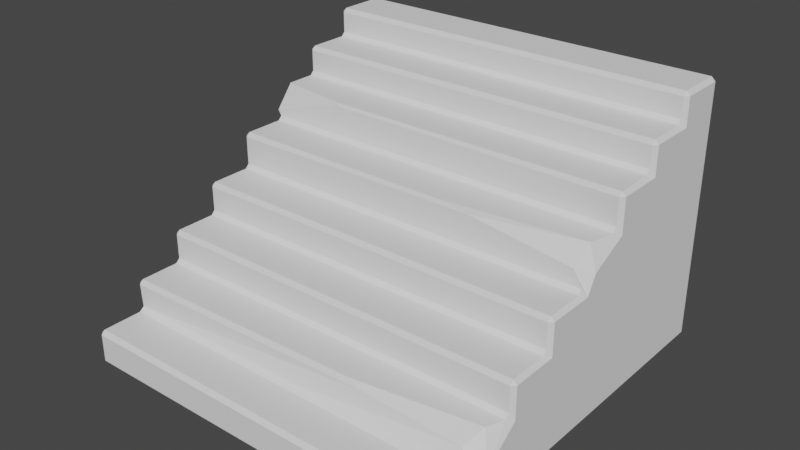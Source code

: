 # Source: escaleras.blend  (saved by Blender 3.6.13; exported with 4.5.12 LTS)
import bpy
from mathutils import Matrix  # noqa: F401  (used for matrix-valued properties, if any)

bpy.ops.wm.read_factory_settings(use_empty=True)
scene = bpy.context.scene
scene.name = 'Scene'

# ---- world
world_world = bpy.data.worlds.new('World'); scene.world = world_world
world_world.use_nodes = True; world_world.node_tree.nodes.clear()
_N = world_world.node_tree.nodes; _L = world_world.node_tree.links
n0 = _N.new('ShaderNodeOutputWorld'); n0.name = 'World Output'; n0.location = (300, 300)
n1 = _N.new('ShaderNodeBackground'); n1.name = 'Background'; n1.location = (10, 300)
n1.inputs[0].default_value = (0.05088, 0.05088, 0.05088, 1.0)
_L.new(n1.outputs[0], n0.inputs[0])
n0.is_active_output = True
world_world.color = (0.05088, 0.05088, 0.05088)
world_world.use_sun_shadow = False
world_world.sun_shadow_jitter_overblur = 0.0

# ---- meshes
me_cube_001 = bpy.data.meshes.new('Cube.001')
me_cube_001.from_pydata([(-1.0, -0.98, -0.98), (-0.98, -0.98, -1.0), (-0.98, -1.0, -0.98), (-0.98, 0.98, -1.0), (-1.0, 0.98, -0.98), (-0.98, 1.0, -0.98), (-1.0, 0.98, 0.3237), (-0.98, 0.98, 0.3437), (-0.98, 1.0, 0.3237), (1.0, -0.98, -0.98), (0.98, -1.0, -0.98), (0.98, -0.98, -1.0), (0.98, 0.98, -1.0), (0.98, 1.0, -0.98), (1.0, 0.98, -0.98), (0.98, 0.98, 0.3437), (1.0, 0.98, 0.3237), (0.98, 1.0, 0.3237), (-1.0, -0.98, -0.8368), (-0.98, -1.0, -0.8368), (-0.98, -0.98, -0.8168), (-0.98, 0.7411, 0.3437), (-1.0, 0.7411, 0.3237), (-0.98, 0.7211, 0.3237), (-1.0, -0.7341, -0.8368), (-0.98, -0.7741, -0.8168), (-0.98, -0.748, -0.7968), (-1.0, -0.7341, -0.673), (-0.98, -0.7541, -0.673), (-0.98, -0.7341, -0.653), (-1.0, -0.4883, -0.673), (-0.98, -0.5283, -0.653), (-0.98, -0.5083, -0.633), (-1.0, -0.4883, -0.5046), (-0.98, -0.5083, -0.5046), (-0.98, -0.4883, -0.4846), (-1.0, -0.2424, -0.5046), (-0.98, -0.2824, -0.4846), (-0.98, -0.2624, -0.4646), (-1.0, -0.2424, -0.3362), (-0.98, -0.2624, -0.3362), (-0.98, -0.2424, -0.3162), (-1.0, 0.003489, -0.3362), (-0.98, -0.03651, -0.3162), (-0.98, -0.01651, -0.2962), (-1.0, 0.003489, -0.1496), (-0.98, -0.01651, -0.1496), (-0.98, 0.003489, -0.1296), (-1.0, 0.2494, -0.1496), (-0.98, 0.2094, -0.1296), (-0.98, 0.2294, -0.1096), (-1.0, 0.2964, -0.01797), (-0.998, 0.2294, -0.08008), (-0.98, 0.3071, 0.04794), (-1.0, 0.4952, 0.02794), (-0.98, 0.4552, 0.04794), (-0.98, 0.4752, 0.06794), (-1.0, 0.4952, 0.1781), (-0.98, 0.4752, 0.1781), (-0.98, 0.4952, 0.1981), (-1.0, 0.7411, 0.1781), (-0.98, 0.7011, 0.1981), (-0.98, 0.7211, 0.2181), (1.0, 0.7411, 0.3237), (0.98, 0.7411, 0.3437), (0.98, 0.7211, 0.3237), (1.0, -0.98, -0.8368), (0.98, -0.98, -0.8168), (0.98, -1.0, -0.8368), (1.0, 0.7411, 0.1781), (0.98, 0.7211, 0.2181), (0.98, 0.7011, 0.1981), (1.0, 0.4952, 0.1781), (0.98, 0.4952, 0.1981), (0.98, 0.4752, 0.1781), (1.0, 0.4952, 0.02794), (0.98, 0.4752, 0.06794), (0.98, 0.4552, 0.04794), (1.0, 0.2494, 0.02794), (0.98, 0.2494, 0.04794), (0.98, 0.2294, 0.02794), (1.0, 0.2494, -0.1496), (0.98, 0.2294, -0.1096), (0.98, 0.2094, -0.1296), (1.0, 0.05452, -0.2448), (0.9471, 0.07976, -0.1296), (0.9346, -0.01651, -0.2158), (1.0, 0.003489, -0.3362), (0.98, -0.01651, -0.2962), (0.98, -0.03651, -0.3162), (1.0, -0.2424, -0.3362), (0.98, -0.2424, -0.3162), (0.98, -0.2624, -0.3362), (1.0, -0.2424, -0.5046), (0.98, -0.2624, -0.4646), (0.98, -0.2824, -0.4846), (1.0, -0.4883, -0.5046), (0.98, -0.4883, -0.4846), (0.98, -0.5083, -0.5046), (1.0, -0.4883, -0.673), (0.98, -0.5083, -0.633), (0.98, -0.5283, -0.653), (1.011, -0.6822, -0.7926), (0.9467, -0.6161, -0.653), (0.9003, -0.7021, -0.7193), (1.0, -0.7341, -0.8368), (0.98, -0.748, -0.7968), (0.98, -0.7741, -0.8168), (0.0, 0.98, -1.0), (0.0, 1.0, -0.98), (0.0, 0.98, 0.3437), (0.0, 1.0, 0.3237), (0.0, -0.98, -1.0), (0.0, -1.0, -0.98), (0.0, 0.7411, 0.3437), (0.0, 0.7211, 0.3237), (0.0, 0.7011, 0.1981), (0.0, 0.7211, 0.2181), (0.0, 0.4752, 0.1781), (0.0, 0.4952, 0.1981), (0.0, 0.4552, 0.04794), (0.0, 0.4752, 0.06794), (-0.593, 0.2382, 0.03576), (-0.593, 0.2494, 0.04794), (0.0, 0.2094, -0.1296), (0.0, 0.2294, -0.1096), (0.3859, -0.01651, -0.1412), (0.226, 0.003489, -0.1296), (0.0, -0.03651, -0.3162), (0.0, -0.01651, -0.2962), (0.0, -0.2624, -0.3362), (0.0, -0.2424, -0.3162), (0.0, -0.2824, -0.4846), (0.0, -0.2624, -0.4646), (0.0, -0.5083, -0.5046), (0.0, -0.4883, -0.4846), (0.0, -0.5283, -0.653), (0.0, -0.5083, -0.633), (0.4059, -0.717, -0.6787), (0.3214, -0.7066, -0.653), (0.0, -0.7741, -0.8168), (0.004267, -0.748, -0.7968), (0.0, -1.0, -0.8368), (0.0, -0.98, -0.8168)], [], [(14, 16, 63, 69, 72, 75, 78, 81, 84, 87, 90, 93, 96, 99, 102, 105, 66, 9), (110, 7, 21, 114), (109, 111, 17, 13), (113, 142, 19, 2), (140, 25, 20, 143), (138, 28, 26, 141), (116, 61, 59, 119), (118, 58, 56, 121), (120, 55, 53, 123), (122, 52, 50, 125), (124, 49, 47, 127), (126, 46, 44, 129), (128, 43, 41, 131), (130, 40, 38, 133), (132, 37, 35, 135), (134, 34, 32, 137), (136, 31, 29, 139), (115, 23, 62, 117), (0, 18, 24, 27, 30, 33, 36, 39, 42, 45, 48, 51, 54, 57, 60, 22, 6, 4), (0, 1, 2), (3, 4, 5), (6, 7, 8), (9, 10, 11), (12, 13, 14), (15, 16, 17), (18, 19, 20), (21, 22, 23), (24, 25, 26), (27, 28, 29), (30, 31, 32), (33, 34, 35), (36, 37, 38), (39, 40, 41), (42, 43, 44), (45, 46, 47), (48, 49, 50), (51, 52, 53), (54, 55, 56), (57, 58, 59), (60, 61, 62), (63, 64, 65), (66, 67, 68), (69, 70, 71), (72, 73, 74), (75, 76, 77), (78, 79, 80), (81, 82, 83), (84, 85, 86), (87, 88, 89), (90, 91, 92), (93, 94, 95), (96, 97, 98), (99, 100, 101), (102, 103, 104), (105, 106, 107), (3, 1, 0, 4), (8, 5, 4, 6), (108, 3, 5, 109), (110, 15, 17, 111), (16, 14, 13, 17), (11, 12, 14, 9), (112, 11, 10, 113), (69, 63, 65, 70), (114, 21, 23, 115), (22, 60, 62, 23), (116, 71, 70, 117), (72, 69, 71, 73), (60, 57, 59, 61), (118, 74, 73, 119), (75, 72, 74, 76), (57, 54, 56, 58), (120, 77, 76, 121), (78, 75, 77, 79), (54, 51, 53, 55), (122, 80, 79, 123), (81, 78, 80, 82), (51, 48, 50, 52), (124, 83, 82, 125), (84, 81, 83, 85), (48, 45, 47, 49), (126, 86, 85, 127), (87, 84, 86, 88), (45, 42, 44, 46), (128, 89, 88, 129), (90, 87, 89, 91), (42, 39, 41, 43), (130, 92, 91, 131), (93, 90, 92, 94), (39, 36, 38, 40), (132, 95, 94, 133), (96, 93, 95, 97), (36, 33, 35, 37), (134, 98, 97, 135), (99, 96, 98, 100), (33, 30, 32, 34), (136, 101, 100, 137), (102, 99, 101, 103), (30, 27, 29, 31), (138, 104, 103, 139), (105, 102, 104, 106), (27, 24, 26, 28), (140, 107, 106, 141), (66, 105, 107, 67), (24, 18, 20, 25), (142, 68, 67, 143), (9, 66, 68, 10), (18, 0, 2, 19), (21, 7, 6, 22), (63, 16, 15, 64), (108, 12, 11, 112), (3, 108, 112, 1), (19, 142, 143, 20), (25, 140, 141, 26), (28, 138, 139, 29), (31, 136, 137, 32), (34, 134, 135, 35), (37, 132, 133, 38), (40, 130, 131, 41), (43, 128, 129, 44), (46, 126, 127, 47), (49, 124, 125, 50), (52, 122, 123, 53), (55, 120, 121, 56), (58, 118, 119, 59), (61, 116, 117, 62), (64, 114, 115, 65), (1, 112, 113, 2), (7, 110, 111, 8), (12, 108, 109, 13), (65, 115, 117, 70), (101, 136, 139, 103), (98, 134, 137, 100), (95, 132, 135, 97), (92, 130, 133, 94), (89, 128, 131, 91), (86, 126, 129, 88), (83, 124, 127, 85), (80, 122, 125, 82), (77, 120, 123, 79), (74, 118, 121, 76), (71, 116, 119, 73), (104, 138, 141, 106), (107, 140, 143, 67), (10, 68, 142, 113), (5, 8, 111, 109), (15, 110, 114, 64)])
_uv = me_cube_001.uv_layers.new(name='UVMap')
_uv.uv.foreach_set('vector', [0.3775, 0.5025, 0.6225, 0.5025, 0.6225, 0.5324, 0.5918, 0.5324, 0.5918, 0.5631, 0.561, 0.5631, 0.561, 0.5938, 0.5303, 0.5938, 0.5303, 0.6246, 0.4996, 0.6246, 0.4996, 0.6553, 0.4688, 0.6553, 0.4688, 0.686, 0.4381, 0.686, 0.4381, 0.7168, 0.4074, 0.7168, 0.4074, 0.7475, 0.3775, 0.7475, 0.75, 0.5025, 0.8725, 0.5025, 0.8725, 0.5324, 0.75, 0.5324, 0.3775, 0.375, 0.6225, 0.375, 0.6225, 0.4975, 0.3775, 0.4975, 0.3775, 0.875, 0.4074, 0.875, 0.4074, 0.9975, 0.3775, 0.9975, 0.4099, 0.875, 0.4099, 0.9975, 0.4099, 0.9975, 0.4099, 0.875, 0.4388, 0.8819, 0.4381, 0.9975, 0.4124, 0.9975, 0.4124, 0.875, 0.75, 0.5374, 0.8725, 0.5374, 0.8725, 0.5631, 0.75, 0.5631, 0.75, 0.5656, 0.8725, 0.5656, 0.8725, 0.5656, 0.75, 0.5656, 0.75, 0.5681, 0.8725, 0.5681, 0.8725, 0.5938, 0.75, 0.5938, 0.75, 0.5963, 0.8725, 0.5963, 0.8725, 0.5963, 0.75, 0.5963, 0.75, 0.5988, 0.8725, 0.5988, 0.8725, 0.6246, 0.75, 0.6246, 0.75, 0.6371, 0.8725, 0.6371, 0.8725, 0.74, 0.75, 0.74, 0.615, 0.875, 0.615, 0.9975, 0.5121, 0.9975, 0.5121, 0.875, 0.4996, 0.875, 0.4996, 0.9975, 0.4738, 0.9975, 0.4738, 0.875, 0.4713, 0.875, 0.4713, 0.9975, 0.4713, 0.9975, 0.4713, 0.875, 0.4688, 0.875, 0.4688, 0.9975, 0.4431, 0.9975, 0.4431, 0.875, 0.4406, 0.875, 0.4406, 0.9975, 0.4406, 0.9975, 0.4406, 0.879, 0.75, 0.5349, 0.8725, 0.5349, 0.8725, 0.5349, 0.75, 0.5349, 0.3775, 0.0025, 0.4074, 0.0025, 0.4074, 0.03323, 0.4381, 0.03323, 0.4381, 0.06397, 0.4688, 0.06397, 0.4688, 0.0947, 0.4996, 0.0947, 0.4996, 0.1254, 0.5303, 0.1254, 0.5303, 0.1562, 0.561, 0.1562, 0.561, 0.1869, 0.5918, 0.1869, 0.5918, 0.2176, 0.6225, 0.2176, 0.6225, 0.2475, 0.3775, 0.2475, 0.125, 0.7475, 0.1275, 0.7475, 0.1275, 0.75, 0.1275, 0.5025, 0.125, 0.5025, 0.1275, 0.5, 0.6225, 0.2475, 0.625, 0.2475, 0.6225, 0.25, 0.375, 0.7475, 0.3725, 0.75, 0.3725, 0.7475, 0.3725, 0.5025, 0.3725, 0.5, 0.375, 0.5025, 0.625, 0.4975, 0.6225, 0.5, 0.6225, 0.4975, 0.4074, 1.0, 0.4074, 0.9975, 0.4099, 0.9975, 0.625, 0.2176, 0.6225, 0.2176, 0.6225, 0.2151, 0.4099, 1.0, 0.4099, 0.9975, 0.4099, 0.9975, 0.4381, 1.0, 0.4381, 0.9975, 0.4406, 0.9975, 0.4406, 1.0, 0.4406, 0.9975, 0.4406, 0.9975, 0.4688, 1.0, 0.4688, 0.9975, 0.4713, 0.9975, 0.4713, 1.0, 0.4713, 0.9975, 0.4713, 0.9975, 0.4996, 1.0, 0.4996, 0.9975, 0.5021, 0.9975, 0.4996, 0.1254, 0.5021, 0.1204, 0.5046, 0.1229, 0.5303, 0.1254, 0.5303, 0.1229, 0.5328, 0.1254, 0.5303, 0.1562, 0.5328, 0.1512, 0.5353, 0.1537, 0.561, 0.1562, 0.561, 0.1537, 0.5635, 0.1562, 0.561, 0.1869, 0.5635, 0.1819, 0.566, 0.1844, 0.5918, 0.1869, 0.5918, 0.1844, 0.5943, 0.1869, 0.5918, 0.2176, 0.5943, 0.2126, 0.5968, 0.2151, 0.6225, 0.5324, 0.625, 0.5324, 0.6225, 0.5349, 0.4074, 0.75, 0.4099, 0.7525, 0.4074, 0.7525, 0.5918, 0.5324, 0.5968, 0.5349, 0.5943, 0.5374, 0.5918, 0.5631, 0.5943, 0.5631, 0.5918, 0.5656, 0.561, 0.5631, 0.566, 0.5656, 0.5635, 0.5681, 0.561, 0.5938, 0.5635, 0.5938, 0.561, 0.5963, 0.5303, 0.5938, 0.5353, 0.5963, 0.5328, 0.5988, 0.5303, 0.6246, 0.5328, 0.6246, 0.5303, 0.6271, 0.4996, 0.6246, 0.5046, 0.6271, 0.5021, 0.6296, 0.4996, 0.75, 0.5021, 0.7525, 0.4996, 0.7525, 0.4713, 0.75, 0.4713, 0.7525, 0.4713, 0.7525, 0.4688, 0.75, 0.4713, 0.7525, 0.4688, 0.7525, 0.4406, 0.75, 0.4406, 0.7525, 0.4406, 0.7525, 0.4381, 0.75, 0.4406, 0.7604, 0.4394, 0.7663, 0.4099, 0.75, 0.4099, 0.7525, 0.4099, 0.7525, 0.1275, 0.5025, 0.1275, 0.7475, 0.125, 0.7475, 0.125, 0.5025, 0.6225, 0.2525, 0.3775, 0.2525, 0.3775, 0.2475, 0.6225, 0.2475, 0.25, 0.5025, 0.1275, 0.5025, 0.1275, 0.5, 0.25, 0.5, 0.625, 0.375, 0.625, 0.4975, 0.6225, 0.4975, 0.6225, 0.375, 0.6225, 0.5025, 0.3775, 0.5025, 0.3775, 0.4975, 0.6225, 0.4975, 0.3725, 0.7475, 0.3725, 0.5025, 0.3775, 0.5025, 0.3775, 0.7475, 0.25, 0.7475, 0.3725, 0.7475, 0.3725, 0.75, 0.25, 0.75, 0.5918, 0.5324, 0.6225, 0.5324, 0.6225, 0.5349, 0.5968, 0.5349, 0.75, 0.5324, 0.8725, 0.5324, 0.8725, 0.5349, 0.75, 0.5349, 0.6225, 0.2176, 0.5918, 0.2176, 0.5968, 0.2151, 0.6225, 0.2151, 0.75, 0.5374, 0.6275, 0.5374, 0.6275, 0.5349, 0.75, 0.5349, 0.5918, 0.5631, 0.5918, 0.5324, 0.5943, 0.5374, 0.5943, 0.5631, 0.5918, 0.2176, 0.5918, 0.1869, 0.5943, 0.1869, 0.5943, 0.2126, 0.75, 0.5656, 0.6275, 0.5656, 0.6275, 0.5631, 0.75, 0.5631, 0.561, 0.5631, 0.5918, 0.5631, 0.5918, 0.5656, 0.566, 0.5656, 0.5918, 0.1869, 0.561, 0.1869, 0.566, 0.1844, 0.5918, 0.1844, 0.75, 0.5681, 0.6275, 0.5681, 0.6275, 0.5656, 0.75, 0.5656, 0.561, 0.5938, 0.561, 0.5631, 0.5635, 0.5681, 0.5635, 0.5938, 0.561, 0.1869, 0.561, 0.1562, 0.5635, 0.1562, 0.5635, 0.1819, 0.75, 0.5963, 0.6275, 0.5963, 0.6275, 0.5938, 0.75, 0.5938, 0.5303, 0.5938, 0.561, 0.5938, 0.561, 0.5963, 0.5353, 0.5963, 0.561, 0.1562, 0.5303, 0.1562, 0.5353, 0.1537, 0.561, 0.1537, 0.75, 0.5988, 0.6275, 0.5988, 0.6275, 0.5963, 0.75, 0.5963, 0.5303, 0.6246, 0.5303, 0.5938, 0.5328, 0.5988, 0.5328, 0.6246, 0.5303, 0.1562, 0.5303, 0.1254, 0.5328, 0.1254, 0.5328, 0.1512, 0.75, 0.6371, 0.6275, 0.6371, 0.6275, 0.6246, 0.75, 0.6246, 0.4996, 0.6246, 0.5303, 0.6246, 0.5303, 0.6271, 0.5046, 0.6271, 0.5303, 0.1254, 0.4996, 0.1254, 0.5046, 0.1229, 0.5303, 0.1229, 0.615, 0.875, 0.615, 0.7525, 0.625, 0.7525, 0.625, 0.875, 0.4996, 0.6553, 0.4996, 0.6246, 0.5021, 0.6296, 0.5021, 0.6553, 0.4996, 0.1254, 0.4996, 0.0947, 0.5021, 0.0947, 0.5021, 0.1204, 0.4996, 0.875, 0.4996, 0.7525, 0.5121, 0.7525, 0.5121, 0.875, 0.4713, 0.75, 0.4996, 0.75, 0.4996, 0.7525, 0.4738, 0.7525, 0.4996, 1.0, 0.4713, 1.0, 0.4738, 0.9975, 0.4996, 0.9975, 0.4713, 0.875, 0.4713, 0.7525, 0.4738, 0.7525, 0.4738, 0.875, 0.4713, 0.75, 0.4713, 0.75, 0.4713, 0.7525, 0.4713, 0.7525, 0.4713, 1.0, 0.4713, 1.0, 0.4713, 0.9975, 0.4713, 0.9975, 0.4688, 0.875, 0.4688, 0.7525, 0.4713, 0.7525, 0.4713, 0.875, 0.4406, 0.75, 0.4688, 0.75, 0.4688, 0.7525, 0.4431, 0.7525, 0.4688, 1.0, 0.4406, 1.0, 0.4431, 0.9975, 0.4688, 0.9975, 0.4406, 0.875, 0.4406, 0.7525, 0.4431, 0.7525, 0.4431, 0.875, 0.4406, 0.75, 0.4406, 0.75, 0.4406, 0.7525, 0.4406, 0.7604, 0.4406, 1.0, 0.4406, 1.0, 0.4406, 0.9975, 0.4406, 0.9975, 0.4388, 0.8819, 0.4394, 0.7663, 0.4406, 0.7604, 0.4406, 0.879, 0.4099, 0.75, 0.4381, 0.75, 0.4394, 0.7663, 0.4124, 0.7525, 0.4381, 1.0, 0.4099, 1.0, 0.4124, 0.9975, 0.4381, 0.9975, 0.4099, 0.875, 0.4099, 0.7525, 0.4124, 0.7525, 0.4124, 0.875, 0.4099, 0.75, 0.4099, 0.75, 0.4099, 0.7525, 0.4099, 0.7525, 0.4099, 1.0, 0.4099, 1.0, 0.4099, 0.9975, 0.4099, 0.9975, 0.4074, 0.875, 0.4074, 0.7525, 0.4099, 0.7525, 0.4099, 0.875, 0.3775, 0.7475, 0.4074, 0.7475, 0.4074, 0.7525, 0.3775, 0.7525, 0.4074, 1.0, 0.3775, 1.0, 0.3775, 0.9975, 0.4074, 0.9975, 0.625, 0.2176, 0.625, 0.2475, 0.6225, 0.2475, 0.6225, 0.2176, 0.6225, 0.5324, 0.6225, 0.5025, 0.6275, 0.5025, 0.6275, 0.5324, 0.25, 0.5025, 0.3725, 0.5025, 0.3725, 0.7475, 0.25, 0.7475, 0.1275, 0.5025, 0.25, 0.5025, 0.25, 0.7475, 0.1275, 0.7475, 0.4074, 0.9975, 0.4074, 0.875, 0.4099, 0.875, 0.4099, 0.9975, 0.4099, 0.9975, 0.4099, 0.875, 0.4124, 0.875, 0.4124, 0.9975, 0.4381, 0.9975, 0.4388, 0.8819, 0.4406, 0.879, 0.4406, 0.9975, 0.4406, 0.9975, 0.4406, 0.875, 0.4431, 0.875, 0.4431, 0.9975, 0.4688, 0.9975, 0.4688, 0.875, 0.4713, 0.875, 0.4713, 0.9975, 0.4713, 0.9975, 0.4713, 0.875, 0.4738, 0.875, 0.4738, 0.9975, 0.4996, 0.9975, 0.4996, 0.875, 0.5121, 0.875, 0.5121, 0.9975, 0.615, 0.9975, 0.615, 0.875, 0.625, 0.875, 0.625, 0.9975, 0.8725, 0.6371, 0.75, 0.6371, 0.75, 0.6246, 0.8725, 0.6246, 0.8725, 0.5988, 0.75, 0.5988, 0.75, 0.5963, 0.8725, 0.5963, 0.8725, 0.5963, 0.75, 0.5963, 0.75, 0.5938, 0.8725, 0.5938, 0.8725, 0.5681, 0.75, 0.5681, 0.75, 0.5656, 0.8725, 0.5656, 0.8725, 0.5656, 0.75, 0.5656, 0.75, 0.5631, 0.8725, 0.5631, 0.8725, 0.5374, 0.75, 0.5374, 0.75, 0.5349, 0.8725, 0.5349, 0.6275, 0.5324, 0.75, 0.5324, 0.75, 0.5349, 0.6275, 0.5349, 0.1275, 0.7475, 0.25, 0.7475, 0.25, 0.75, 0.1275, 0.75, 0.625, 0.2525, 0.625, 0.375, 0.6225, 0.375, 0.6225, 0.2525, 0.3725, 0.5025, 0.25, 0.5025, 0.25, 0.5, 0.3725, 0.5, 0.6275, 0.5349, 0.75, 0.5349, 0.75, 0.5349, 0.6275, 0.5349, 0.4406, 0.7525, 0.4406, 0.875, 0.4406, 0.879, 0.4406, 0.7604, 0.4688, 0.7525, 0.4688, 0.875, 0.4431, 0.875, 0.4431, 0.7525, 0.4713, 0.7525, 0.4713, 0.875, 0.4713, 0.875, 0.4713, 0.7525, 0.4996, 0.7525, 0.4996, 0.875, 0.4738, 0.875, 0.4738, 0.7525, 0.615, 0.7525, 0.615, 0.875, 0.5121, 0.875, 0.5121, 0.7525, 0.6275, 0.6371, 0.75, 0.6371, 0.75, 0.74, 0.6275, 0.74, 0.6275, 0.5988, 0.75, 0.5988, 0.75, 0.6246, 0.6275, 0.6246, 0.6275, 0.5963, 0.75, 0.5963, 0.75, 0.5963, 0.6275, 0.5963, 0.6275, 0.5681, 0.75, 0.5681, 0.75, 0.5938, 0.6275, 0.5938, 0.6275, 0.5656, 0.75, 0.5656, 0.75, 0.5656, 0.6275, 0.5656, 0.6275, 0.5374, 0.75, 0.5374, 0.75, 0.5631, 0.6275, 0.5631, 0.4394, 0.7663, 0.4388, 0.8819, 0.4124, 0.875, 0.4124, 0.7525, 0.4099, 0.7525, 0.4099, 0.875, 0.4099, 0.875, 0.4099, 0.7525, 0.3775, 0.7525, 0.4074, 0.7525, 0.4074, 0.875, 0.3775, 0.875, 0.3775, 0.2525, 0.6225, 0.2525, 0.6225, 0.375, 0.3775, 0.375, 0.6275, 0.5025, 0.75, 0.5025, 0.75, 0.5324, 0.6275, 0.5324])
me_cube_001.update()

# ---- objects
ob_cube = bpy.data.objects.new('Cube', me_cube_001)

# ---- transforms, parenting, visibility, modifiers, constraints
ob_cube.location = (0.0, 0.0, 0.0)

# ---- collection membership
scene.collection.objects.link(ob_cube)

# ---- scene / render settings (as saved in the file)
scene.frame_start = 1; scene.frame_end = 250; scene.frame_set(1)
scene.render.engine = 'BLENDER_EEVEE_NEXT'
scene.cycles.sampling_pattern = 'TABULATED_SOBOL'
scene.view_settings.view_transform = 'Filmic'
bpy.context.view_layer.update()

# ---- added for rendering (the .blend has no active camera and no usable light): camera, sun
cam_auto = bpy.data.cameras.new('AutoCamera')
cam_auto.lens = 50.0
cam_auto.sensor_width = 36.0
cam_auto.clip_end = 1000.0
ob_auto_camera = bpy.data.objects.new('AutoCamera', cam_auto)
scene.collection.objects.link(ob_auto_camera)
ob_auto_camera.location = (2.90889, -3.48426, 1.99469)
ob_auto_camera.rotation_euler = (1.09748, -7.21219e-08, 0.694738)
scene.camera = ob_auto_camera
light_auto_sun = bpy.data.lights.new('AutoSun', 'SUN')
light_auto_sun.energy = 3.0
light_auto_sun.angle = 0.0523599
ob_auto_sun = bpy.data.objects.new('AutoSun', light_auto_sun)
scene.collection.objects.link(ob_auto_sun)
ob_auto_sun.rotation_euler = (0.872665, 0.174533, 0.523599)
bpy.context.view_layer.update()
